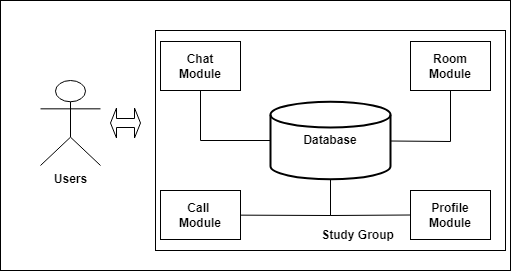

The diagram above was exported from draw.io. Its source (the exported page's mxGraphModel, read from the mxfile embedded in the PNG):
<mxGraphModel dx="989" dy="524" grid="1" gridSize="10" guides="1" tooltips="1" connect="1" arrows="1" fold="1" page="1" pageScale="1" pageWidth="1100" pageHeight="850" background="none" math="0" shadow="0">
  <root>
    <mxCell id="0" />
    <mxCell id="1" parent="0" />
    <mxCell id="ESeNNuY15hobGoGJ9-3f-1" value="" style="rounded=0;whiteSpace=wrap;html=1;" parent="1" vertex="1">
      <mxGeometry x="120" y="130" width="510" height="270" as="geometry" />
    </mxCell>
    <mxCell id="ESeNNuY15hobGoGJ9-3f-2" value="" style="rounded=0;whiteSpace=wrap;html=1;" parent="1" vertex="1">
      <mxGeometry x="275" y="160" width="350" height="220" as="geometry" />
    </mxCell>
    <mxCell id="ESeNNuY15hobGoGJ9-3f-3" value="&lt;b&gt;Users&lt;/b&gt;" style="shape=umlActor;verticalLabelPosition=bottom;verticalAlign=top;html=1;outlineConnect=0;" parent="1" vertex="1">
      <mxGeometry x="160" y="210" width="60" height="85" as="geometry" />
    </mxCell>
    <mxCell id="ESeNNuY15hobGoGJ9-3f-4" value="&lt;b&gt;Database&lt;/b&gt;" style="strokeWidth=2;html=1;shape=mxgraph.flowchart.database;whiteSpace=wrap;" parent="1" vertex="1">
      <mxGeometry x="390" y="231.25" width="120" height="77.5" as="geometry" />
    </mxCell>
    <mxCell id="ESeNNuY15hobGoGJ9-3f-5" value="&lt;b&gt;Study Group&lt;/b&gt;" style="text;html=1;strokeColor=none;fillColor=none;align=center;verticalAlign=middle;whiteSpace=wrap;rounded=0;" parent="1" vertex="1">
      <mxGeometry x="415" y="350" width="125" height="30" as="geometry" />
    </mxCell>
    <mxCell id="ESeNNuY15hobGoGJ9-3f-6" value="" style="shape=doubleArrow;whiteSpace=wrap;html=1;" parent="1" vertex="1">
      <mxGeometry x="230" y="237.5" width="30" height="30" as="geometry" />
    </mxCell>
    <mxCell id="ESeNNuY15hobGoGJ9-3f-8" value="&lt;b&gt;Chat &lt;br&gt;Module&lt;/b&gt;" style="rounded=0;whiteSpace=wrap;html=1;" parent="1" vertex="1">
      <mxGeometry x="280" y="171" width="80" height="49" as="geometry" />
    </mxCell>
    <mxCell id="ESeNNuY15hobGoGJ9-3f-9" value="&lt;b&gt;Room &lt;br&gt;Module&lt;/b&gt;" style="rounded=0;whiteSpace=wrap;html=1;" parent="1" vertex="1">
      <mxGeometry x="530" y="171" width="80" height="49" as="geometry" />
    </mxCell>
    <mxCell id="ESeNNuY15hobGoGJ9-3f-10" value="&lt;b&gt;Call&amp;nbsp;&lt;br&gt;Module&lt;/b&gt;" style="rounded=0;whiteSpace=wrap;html=1;" parent="1" vertex="1">
      <mxGeometry x="280" y="320" width="80" height="49" as="geometry" />
    </mxCell>
    <mxCell id="ESeNNuY15hobGoGJ9-3f-11" value="&lt;b&gt;Profile&lt;br&gt;Module&lt;/b&gt;" style="rounded=0;whiteSpace=wrap;html=1;" parent="1" vertex="1">
      <mxGeometry x="530" y="320" width="80" height="49" as="geometry" />
    </mxCell>
    <mxCell id="ESeNNuY15hobGoGJ9-3f-14" value="" style="endArrow=none;html=1;rounded=0;exitX=0.5;exitY=1;exitDx=0;exitDy=0;entryX=0;entryY=0.5;entryDx=0;entryDy=0;entryPerimeter=0;" parent="1" source="ESeNNuY15hobGoGJ9-3f-8" target="ESeNNuY15hobGoGJ9-3f-4" edge="1">
      <mxGeometry width="50" height="50" relative="1" as="geometry">
        <mxPoint x="370" y="280" as="sourcePoint" />
        <mxPoint x="420" y="230" as="targetPoint" />
        <Array as="points">
          <mxPoint x="320" y="270" />
        </Array>
      </mxGeometry>
    </mxCell>
    <mxCell id="ESeNNuY15hobGoGJ9-3f-15" value="" style="endArrow=none;html=1;rounded=0;" parent="1" source="ESeNNuY15hobGoGJ9-3f-9" target="ESeNNuY15hobGoGJ9-3f-4" edge="1">
      <mxGeometry width="50" height="50" relative="1" as="geometry">
        <mxPoint x="570" y="220" as="sourcePoint" />
        <mxPoint x="645" y="271" as="targetPoint" />
        <Array as="points">
          <mxPoint x="570" y="271" />
        </Array>
      </mxGeometry>
    </mxCell>
    <mxCell id="ESeNNuY15hobGoGJ9-3f-16" value="" style="endArrow=none;html=1;rounded=0;entryX=0.5;entryY=1;entryDx=0;entryDy=0;entryPerimeter=0;" parent="1" source="ESeNNuY15hobGoGJ9-3f-10" target="ESeNNuY15hobGoGJ9-3f-4" edge="1">
      <mxGeometry width="50" height="50" relative="1" as="geometry">
        <mxPoint x="335" y="239" as="sourcePoint" />
        <mxPoint x="410" y="290" as="targetPoint" />
        <Array as="points">
          <mxPoint x="450" y="345" />
        </Array>
      </mxGeometry>
    </mxCell>
    <mxCell id="ESeNNuY15hobGoGJ9-3f-18" value="" style="endArrow=none;html=1;rounded=0;entryX=0;entryY=0.5;entryDx=0;entryDy=0;exitX=0.5;exitY=1;exitDx=0;exitDy=0;exitPerimeter=0;" parent="1" source="ESeNNuY15hobGoGJ9-3f-4" target="ESeNNuY15hobGoGJ9-3f-11" edge="1">
      <mxGeometry width="50" height="50" relative="1" as="geometry">
        <mxPoint x="370" y="280" as="sourcePoint" />
        <mxPoint x="420" y="230" as="targetPoint" />
        <Array as="points">
          <mxPoint x="450" y="345" />
        </Array>
      </mxGeometry>
    </mxCell>
  </root>
</mxGraphModel>